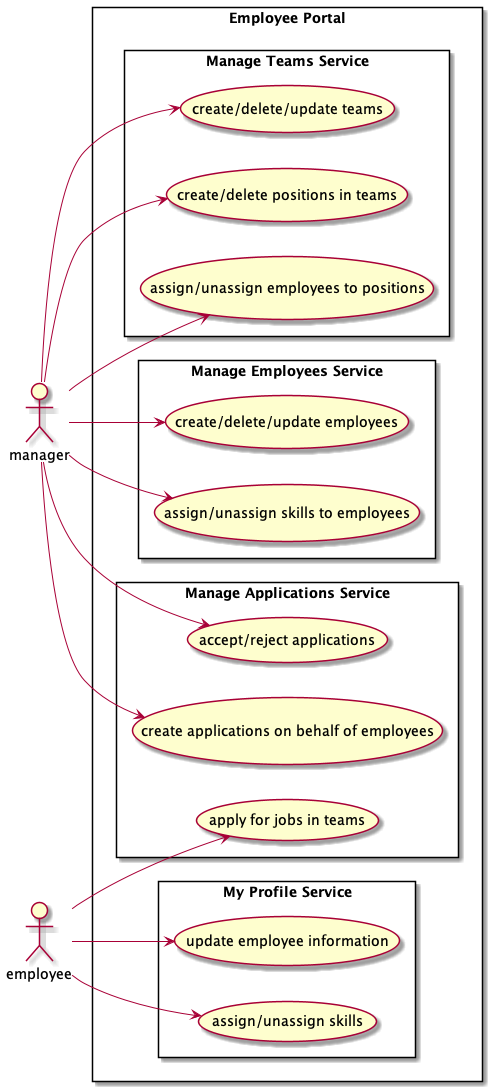

The diagram above was rendered by PlantUML. Its source (embedded in the PNG):
@startuml Use Case
left to right direction
skinparam packageStyle rectangle
actor manager
actor employee
rectangle "Employee Portal" {
    package "Manage Teams Service" {
        manager --> (create/delete/update teams)
        manager --> (create/delete positions in teams)
        manager --> (assign/unassign employees to positions)
    }

    package "Manage Employees Service" {
        manager --> (create/delete/update employees)
        manager --> (assign/unassign skills to employees)
    }

    package "Manage Applications Service" {
        manager --> (accept/reject applications)
        manager --> (create applications on behalf of employees)
        employee --> (apply for jobs in teams)
    }

    package "My Profile Service" {
        employee --> (update employee information)
        employee --> (assign/unassign skills)
    }
}
@enduml